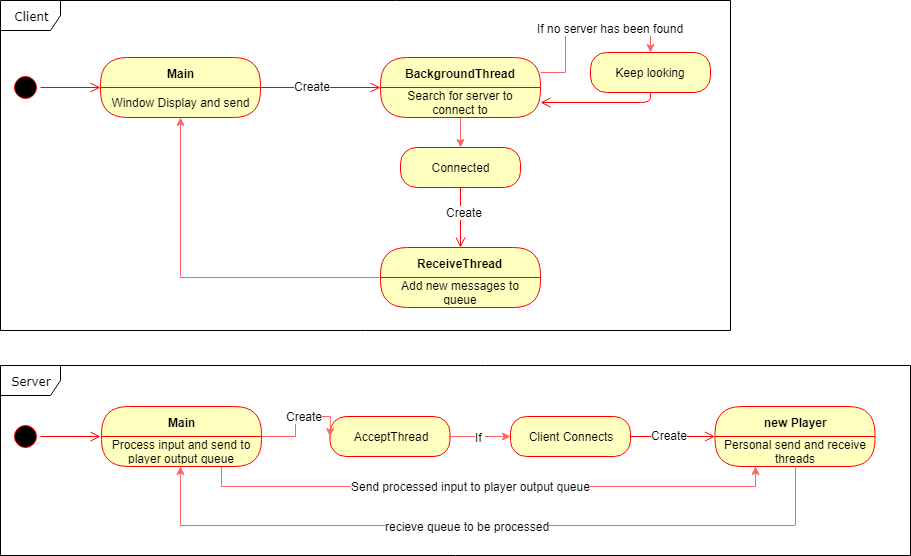

The diagram above was exported from draw.io. Its source (the exported page's mxGraphModel, read from the mxfile embedded in the PNG):
<mxGraphModel dx="1489" dy="817" grid="1" gridSize="10" guides="1" tooltips="1" connect="1" arrows="1" fold="1" page="1" pageScale="1" pageWidth="1100" pageHeight="850" background="#ffffff" math="0" shadow="0">
  <root>
    <mxCell id="0" />
    <mxCell id="1" parent="0" />
    <mxCell id="2a3bc250acf0617d-8" value="Client" style="shape=umlFrame;whiteSpace=wrap;html=1;rounded=1;shadow=0;comic=0;labelBackgroundColor=none;strokeColor=#000000;strokeWidth=1;fillColor=#ffffff;fontFamily=Verdana;fontSize=12;fontColor=#000000;align=center;" parent="1" vertex="1">
      <mxGeometry x="30" y="60" width="730" height="330" as="geometry" />
    </mxCell>
    <mxCell id="Nb5NnYT2DiQQ071rOkfC-27" value="" style="edgeStyle=orthogonalEdgeStyle;html=1;verticalAlign=bottom;endArrow=open;endSize=8;strokeColor=#ff0000;" edge="1" source="Nb5NnYT2DiQQ071rOkfC-26" parent="1" target="Nb5NnYT2DiQQ071rOkfC-21">
      <mxGeometry relative="1" as="geometry">
        <mxPoint x="490" y="287" as="targetPoint" />
      </mxGeometry>
    </mxCell>
    <mxCell id="382b91b5511bd0f7-1" value="" style="ellipse;html=1;shape=startState;fillColor=#000000;strokeColor=#ff0000;rounded=1;shadow=0;comic=0;labelBackgroundColor=none;fontFamily=Verdana;fontSize=12;fontColor=#000000;align=center;direction=south;" parent="1" vertex="1">
      <mxGeometry x="40" y="132" width="30" height="30" as="geometry" />
    </mxCell>
    <mxCell id="2a3bc250acf0617d-9" style="edgeStyle=orthogonalEdgeStyle;html=1;labelBackgroundColor=none;endArrow=open;endSize=8;strokeColor=#ff0000;fontFamily=Verdana;fontSize=12;align=left;" parent="1" source="382b91b5511bd0f7-1" target="Nb5NnYT2DiQQ071rOkfC-23" edge="1">
      <mxGeometry relative="1" as="geometry">
        <mxPoint x="120" y="147" as="targetPoint" />
      </mxGeometry>
    </mxCell>
    <mxCell id="Nb5NnYT2DiQQ071rOkfC-28" style="edgeStyle=orthogonalEdgeStyle;rounded=0;orthogonalLoop=1;jettySize=auto;html=1;strokeColor=#FF6666;" edge="1" parent="1" source="Nb5NnYT2DiQQ071rOkfC-12" target="Nb5NnYT2DiQQ071rOkfC-26">
      <mxGeometry relative="1" as="geometry" />
    </mxCell>
    <mxCell id="Nb5NnYT2DiQQ071rOkfC-32" style="edgeStyle=orthogonalEdgeStyle;rounded=0;orthogonalLoop=1;jettySize=auto;html=1;exitX=1;exitY=0.25;exitDx=0;exitDy=0;entryX=0.5;entryY=0;entryDx=0;entryDy=0;strokeColor=#FF6666;" edge="1" parent="1" source="Nb5NnYT2DiQQ071rOkfC-12" target="Nb5NnYT2DiQQ071rOkfC-29">
      <mxGeometry relative="1" as="geometry" />
    </mxCell>
    <mxCell id="Nb5NnYT2DiQQ071rOkfC-35" value="If no server has been found" style="text;html=1;resizable=0;points=[];align=center;verticalAlign=middle;labelBackgroundColor=#ffffff;" vertex="1" connectable="0" parent="Nb5NnYT2DiQQ071rOkfC-32">
      <mxGeometry x="-0.1725" relative="1" as="geometry">
        <mxPoint x="39.5" y="-4.5" as="offset" />
      </mxGeometry>
    </mxCell>
    <mxCell id="Nb5NnYT2DiQQ071rOkfC-12" value="BackgroundThread" style="swimlane;html=1;fontStyle=1;align=center;verticalAlign=middle;childLayout=stackLayout;horizontal=1;startSize=30;horizontalStack=0;resizeParent=0;resizeLast=1;container=0;fontColor=#000000;collapsible=0;rounded=1;arcSize=30;strokeColor=#ff0000;fillColor=#ffffc0;swimlaneFillColor=#ffffc0;" vertex="1" parent="1">
      <mxGeometry x="410" y="117" width="160" height="60" as="geometry" />
    </mxCell>
    <mxCell id="Nb5NnYT2DiQQ071rOkfC-13" value="Search for server to connect to" style="text;html=1;strokeColor=none;fillColor=none;align=center;verticalAlign=middle;spacingLeft=4;spacingRight=4;whiteSpace=wrap;overflow=hidden;rotatable=0;fontColor=#000000;" vertex="1" parent="Nb5NnYT2DiQQ071rOkfC-12">
      <mxGeometry y="30" width="160" height="30" as="geometry" />
    </mxCell>
    <mxCell id="Nb5NnYT2DiQQ071rOkfC-15" style="edgeStyle=orthogonalEdgeStyle;html=1;labelBackgroundColor=none;endArrow=open;endSize=8;strokeColor=#ff0000;fontFamily=Verdana;fontSize=12;align=left;" edge="1" parent="1" target="Nb5NnYT2DiQQ071rOkfC-12">
      <mxGeometry relative="1" as="geometry">
        <mxPoint x="190" y="146.66666666666674" as="sourcePoint" />
        <mxPoint x="305" y="147" as="targetPoint" />
        <Array as="points">
          <mxPoint x="263" y="146" />
          <mxPoint x="263" y="147" />
        </Array>
      </mxGeometry>
    </mxCell>
    <mxCell id="Nb5NnYT2DiQQ071rOkfC-25" value="Create" style="text;html=1;resizable=0;points=[];align=center;verticalAlign=middle;labelBackgroundColor=#ffffff;" vertex="1" connectable="0" parent="Nb5NnYT2DiQQ071rOkfC-15">
      <mxGeometry x="0.3429" y="-4" relative="1" as="geometry">
        <mxPoint x="4" y="-6" as="offset" />
      </mxGeometry>
    </mxCell>
    <mxCell id="Nb5NnYT2DiQQ071rOkfC-36" style="edgeStyle=orthogonalEdgeStyle;rounded=0;orthogonalLoop=1;jettySize=auto;html=1;strokeColor=#FF6666;" edge="1" parent="1" source="Nb5NnYT2DiQQ071rOkfC-21" target="Nb5NnYT2DiQQ071rOkfC-24">
      <mxGeometry relative="1" as="geometry" />
    </mxCell>
    <mxCell id="Nb5NnYT2DiQQ071rOkfC-21" value="ReceiveThread" style="swimlane;html=1;fontStyle=1;align=center;verticalAlign=middle;childLayout=stackLayout;horizontal=1;startSize=30;horizontalStack=0;resizeParent=0;resizeLast=1;container=0;fontColor=#000000;collapsible=0;rounded=1;arcSize=30;strokeColor=#ff0000;fillColor=#ffffc0;swimlaneFillColor=#ffffc0;" vertex="1" parent="1">
      <mxGeometry x="410" y="307" width="160" height="60" as="geometry" />
    </mxCell>
    <mxCell id="Nb5NnYT2DiQQ071rOkfC-22" value="Add new messages to queue" style="text;html=1;strokeColor=none;fillColor=none;align=center;verticalAlign=middle;spacingLeft=4;spacingRight=4;whiteSpace=wrap;overflow=hidden;rotatable=0;fontColor=#000000;" vertex="1" parent="Nb5NnYT2DiQQ071rOkfC-21">
      <mxGeometry y="30" width="160" height="30" as="geometry" />
    </mxCell>
    <mxCell id="Nb5NnYT2DiQQ071rOkfC-23" value="Main" style="swimlane;html=1;fontStyle=1;align=center;verticalAlign=middle;childLayout=stackLayout;horizontal=1;startSize=30;horizontalStack=0;resizeParent=0;resizeLast=1;container=0;fontColor=#000000;collapsible=0;rounded=1;arcSize=30;strokeColor=#ff0000;fillColor=#ffffc0;swimlaneFillColor=#ffffc0;" vertex="1" parent="1">
      <mxGeometry x="130" y="117" width="160" height="60" as="geometry" />
    </mxCell>
    <mxCell id="Nb5NnYT2DiQQ071rOkfC-24" value="Window Display and send" style="text;html=1;strokeColor=none;fillColor=none;align=center;verticalAlign=middle;spacingLeft=4;spacingRight=4;whiteSpace=wrap;overflow=hidden;rotatable=0;fontColor=#000000;" vertex="1" parent="Nb5NnYT2DiQQ071rOkfC-23">
      <mxGeometry y="30" width="160" height="30" as="geometry" />
    </mxCell>
    <mxCell id="Nb5NnYT2DiQQ071rOkfC-26" value="Connected" style="rounded=1;whiteSpace=wrap;html=1;arcSize=40;fontColor=#000000;fillColor=#ffffc0;strokeColor=#ff0000;shadow=0;comic=0;" vertex="1" parent="1">
      <mxGeometry x="430" y="207" width="120" height="40" as="geometry" />
    </mxCell>
    <mxCell id="Nb5NnYT2DiQQ071rOkfC-29" value="Keep looking" style="rounded=1;whiteSpace=wrap;html=1;arcSize=40;fontColor=#000000;fillColor=#ffffc0;strokeColor=#ff0000;shadow=0;comic=0;" vertex="1" parent="1">
      <mxGeometry x="620" y="112" width="120" height="40" as="geometry" />
    </mxCell>
    <mxCell id="Nb5NnYT2DiQQ071rOkfC-30" value="" style="edgeStyle=orthogonalEdgeStyle;html=1;verticalAlign=bottom;endArrow=open;endSize=8;strokeColor=#ff0000;exitX=0.5;exitY=1;exitDx=0;exitDy=0;" edge="1" source="Nb5NnYT2DiQQ071rOkfC-29" parent="1" target="Nb5NnYT2DiQQ071rOkfC-13">
      <mxGeometry relative="1" as="geometry">
        <mxPoint x="680" y="212" as="targetPoint" />
      </mxGeometry>
    </mxCell>
    <mxCell id="Nb5NnYT2DiQQ071rOkfC-34" value="Create" style="text;html=1;resizable=0;points=[];align=center;verticalAlign=middle;labelBackgroundColor=#ffffff;" vertex="1" connectable="0" parent="1">
      <mxGeometry x="489.83333333333326" y="277.16666666666674" as="geometry">
        <mxPoint x="4" y="-6" as="offset" />
      </mxGeometry>
    </mxCell>
    <mxCell id="Nb5NnYT2DiQQ071rOkfC-37" value="Server" style="shape=umlFrame;whiteSpace=wrap;html=1;rounded=1;shadow=0;comic=0;labelBackgroundColor=none;strokeColor=#000000;strokeWidth=1;fillColor=#ffffff;fontFamily=Verdana;fontSize=12;fontColor=#000000;align=center;" vertex="1" parent="1">
      <mxGeometry x="30" y="425" width="910" height="190" as="geometry" />
    </mxCell>
    <mxCell id="Nb5NnYT2DiQQ071rOkfC-39" value="" style="ellipse;html=1;shape=startState;fillColor=#000000;strokeColor=#ff0000;rounded=1;shadow=0;comic=0;labelBackgroundColor=none;fontFamily=Verdana;fontSize=12;fontColor=#000000;align=center;direction=south;" vertex="1" parent="1">
      <mxGeometry x="40" y="481" width="30" height="30" as="geometry" />
    </mxCell>
    <mxCell id="Nb5NnYT2DiQQ071rOkfC-40" style="edgeStyle=orthogonalEdgeStyle;html=1;labelBackgroundColor=none;endArrow=open;endSize=8;strokeColor=#ff0000;fontFamily=Verdana;fontSize=12;align=left;" edge="1" parent="1" source="Nb5NnYT2DiQQ071rOkfC-39">
      <mxGeometry relative="1" as="geometry">
        <mxPoint x="130" y="496" as="targetPoint" />
      </mxGeometry>
    </mxCell>
    <mxCell id="Nb5NnYT2DiQQ071rOkfC-44" value="new Player" style="swimlane;html=1;fontStyle=1;align=center;verticalAlign=middle;childLayout=stackLayout;horizontal=1;startSize=30;horizontalStack=0;resizeParent=0;resizeLast=1;container=0;fontColor=#000000;collapsible=0;rounded=1;arcSize=30;strokeColor=#ff0000;fillColor=#ffffc0;swimlaneFillColor=#ffffc0;" vertex="1" parent="1">
      <mxGeometry x="744.5" y="466" width="160" height="60" as="geometry" />
    </mxCell>
    <mxCell id="Nb5NnYT2DiQQ071rOkfC-45" value="Personal send and receive threads" style="text;html=1;strokeColor=none;fillColor=none;align=center;verticalAlign=middle;spacingLeft=4;spacingRight=4;whiteSpace=wrap;overflow=hidden;rotatable=0;fontColor=#000000;" vertex="1" parent="Nb5NnYT2DiQQ071rOkfC-44">
      <mxGeometry y="30" width="160" height="30" as="geometry" />
    </mxCell>
    <mxCell id="Nb5NnYT2DiQQ071rOkfC-46" style="edgeStyle=orthogonalEdgeStyle;html=1;labelBackgroundColor=none;endArrow=open;endSize=8;strokeColor=#ff0000;fontFamily=Verdana;fontSize=12;align=left;exitX=1;exitY=0.5;exitDx=0;exitDy=0;" edge="1" parent="1" target="Nb5NnYT2DiQQ071rOkfC-44" source="Nb5NnYT2DiQQ071rOkfC-59">
      <mxGeometry relative="1" as="geometry">
        <mxPoint x="374.97058823529414" y="496" as="sourcePoint" />
        <mxPoint x="489.5" y="496" as="targetPoint" />
        <Array as="points">
          <mxPoint x="624.5" y="496" />
        </Array>
      </mxGeometry>
    </mxCell>
    <mxCell id="Nb5NnYT2DiQQ071rOkfC-47" value="Create" style="text;html=1;resizable=0;points=[];align=center;verticalAlign=middle;labelBackgroundColor=#ffffff;" vertex="1" connectable="0" parent="Nb5NnYT2DiQQ071rOkfC-46">
      <mxGeometry x="0.3429" y="-4" relative="1" as="geometry">
        <mxPoint x="4" y="-6" as="offset" />
      </mxGeometry>
    </mxCell>
    <mxCell id="Nb5NnYT2DiQQ071rOkfC-57" style="edgeStyle=orthogonalEdgeStyle;rounded=0;orthogonalLoop=1;jettySize=auto;html=1;exitX=0.5;exitY=1;exitDx=0;exitDy=0;entryX=0.5;entryY=1;entryDx=0;entryDy=0;strokeColor=#FF6666;" edge="1" parent="1" source="Nb5NnYT2DiQQ071rOkfC-45">
      <mxGeometry relative="1" as="geometry">
        <mxPoint x="210.33333333333348" y="526.3333333333335" as="targetPoint" />
        <Array as="points">
          <mxPoint x="824" y="585" />
          <mxPoint x="211" y="585" />
        </Array>
      </mxGeometry>
    </mxCell>
    <mxCell id="Nb5NnYT2DiQQ071rOkfC-58" value="recieve queue to be processed" style="text;html=1;resizable=0;points=[];align=center;verticalAlign=middle;labelBackgroundColor=#ffffff;" vertex="1" connectable="0" parent="Nb5NnYT2DiQQ071rOkfC-57">
      <mxGeometry x="-0.1899" relative="1" as="geometry">
        <mxPoint x="-90.5" y="0.5" as="offset" />
      </mxGeometry>
    </mxCell>
    <mxCell id="Nb5NnYT2DiQQ071rOkfC-59" value="Client Connects" style="rounded=1;whiteSpace=wrap;html=1;arcSize=40;fontColor=#000000;fillColor=#ffffc0;strokeColor=#ff0000;shadow=0;comic=0;" vertex="1" parent="1">
      <mxGeometry x="540" y="476" width="120" height="40" as="geometry" />
    </mxCell>
    <mxCell id="Nb5NnYT2DiQQ071rOkfC-86" style="edgeStyle=orthogonalEdgeStyle;rounded=0;orthogonalLoop=1;jettySize=auto;html=1;strokeColor=#FF6666;" edge="1" parent="1" source="Nb5NnYT2DiQQ071rOkfC-81" target="Nb5NnYT2DiQQ071rOkfC-59">
      <mxGeometry relative="1" as="geometry" />
    </mxCell>
    <mxCell id="Nb5NnYT2DiQQ071rOkfC-87" value="If&amp;nbsp;" style="text;html=1;resizable=0;points=[];align=center;verticalAlign=middle;labelBackgroundColor=#ffffff;" vertex="1" connectable="0" parent="Nb5NnYT2DiQQ071rOkfC-86">
      <mxGeometry x="0.1717" y="1" relative="1" as="geometry">
        <mxPoint x="-5.5" y="1" as="offset" />
      </mxGeometry>
    </mxCell>
    <mxCell id="Nb5NnYT2DiQQ071rOkfC-81" value="AcceptThread" style="rounded=1;whiteSpace=wrap;html=1;arcSize=40;fontColor=#000000;fillColor=#ffffc0;strokeColor=#ff0000;shadow=0;comic=0;" vertex="1" parent="1">
      <mxGeometry x="359.5" y="476" width="120" height="40" as="geometry" />
    </mxCell>
    <mxCell id="Nb5NnYT2DiQQ071rOkfC-82" style="edgeStyle=orthogonalEdgeStyle;rounded=0;orthogonalLoop=1;jettySize=auto;html=1;exitX=1;exitY=0.5;exitDx=0;exitDy=0;strokeColor=#FF6666;" edge="1" parent="1">
      <mxGeometry relative="1" as="geometry">
        <mxPoint x="290.20000000000005" y="496" as="sourcePoint" />
        <mxPoint x="359.5" y="496.1428571428571" as="targetPoint" />
        <Array as="points" />
      </mxGeometry>
    </mxCell>
    <mxCell id="Nb5NnYT2DiQQ071rOkfC-83" value="Create" style="text;html=1;resizable=0;points=[];align=center;verticalAlign=middle;labelBackgroundColor=#ffffff;" vertex="1" connectable="0" parent="Nb5NnYT2DiQQ071rOkfC-82">
      <mxGeometry x="0.406" y="-2" relative="1" as="geometry">
        <mxPoint x="-13.5" y="-3" as="offset" />
      </mxGeometry>
    </mxCell>
    <mxCell id="Nb5NnYT2DiQQ071rOkfC-92" value="Main" style="swimlane;html=1;fontStyle=1;align=center;verticalAlign=middle;childLayout=stackLayout;horizontal=1;startSize=30;horizontalStack=0;resizeParent=0;resizeLast=1;container=0;fontColor=#000000;collapsible=0;rounded=1;arcSize=30;strokeColor=#ff0000;fillColor=#ffffc0;swimlaneFillColor=#ffffc0;shadow=0;comic=0;" vertex="1" parent="1">
      <mxGeometry x="131" y="466" width="160" height="60" as="geometry" />
    </mxCell>
    <mxCell id="Nb5NnYT2DiQQ071rOkfC-93" value="Process input and send to player output queue" style="text;html=1;strokeColor=none;fillColor=none;align=center;verticalAlign=middle;spacingLeft=4;spacingRight=4;whiteSpace=wrap;overflow=hidden;rotatable=0;fontColor=#000000;" vertex="1" parent="Nb5NnYT2DiQQ071rOkfC-92">
      <mxGeometry y="30" width="160" height="30" as="geometry" />
    </mxCell>
    <mxCell id="Nb5NnYT2DiQQ071rOkfC-96" style="edgeStyle=orthogonalEdgeStyle;rounded=0;orthogonalLoop=1;jettySize=auto;html=1;exitX=0.75;exitY=1;exitDx=0;exitDy=0;entryX=0.25;entryY=1;entryDx=0;entryDy=0;strokeColor=#FF6666;" edge="1" parent="1" source="Nb5NnYT2DiQQ071rOkfC-93" target="Nb5NnYT2DiQQ071rOkfC-45">
      <mxGeometry relative="1" as="geometry" />
    </mxCell>
    <mxCell id="Nb5NnYT2DiQQ071rOkfC-97" value="Send processed input to player output queue" style="text;html=1;resizable=0;points=[];align=center;verticalAlign=middle;labelBackgroundColor=#ffffff;" vertex="1" connectable="0" parent="Nb5NnYT2DiQQ071rOkfC-96">
      <mxGeometry x="0.0667" y="-2" relative="1" as="geometry">
        <mxPoint x="-37" y="-3" as="offset" />
      </mxGeometry>
    </mxCell>
  </root>
</mxGraphModel>